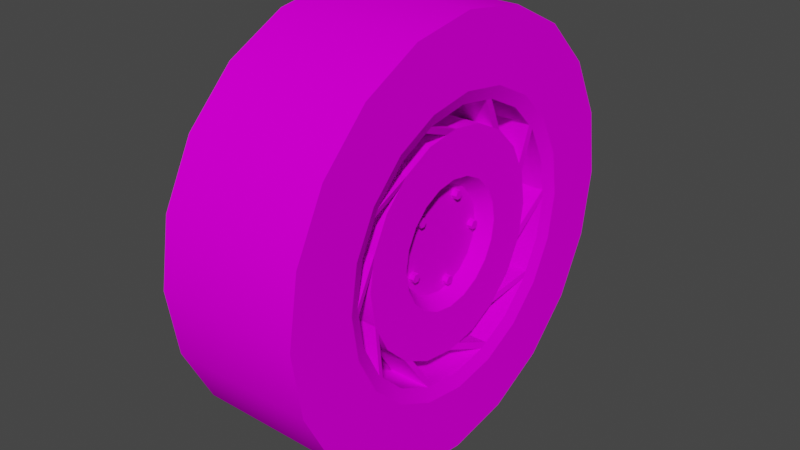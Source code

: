 # Source: CorvetteWheel.blend  (saved by Blender 2.92.15; exported with 4.5.12 LTS)
import bpy
from mathutils import Matrix  # noqa: F401  (used for matrix-valued properties, if any)

bpy.ops.wm.read_factory_settings(use_empty=True)
scene = bpy.context.scene
scene.name = 'Scene'

# ---- collections
col_collection = bpy.data.collections.new('Collection'); scene.collection.children.link(col_collection)

# ---- images (referenced by path relative to the original .blend; pixels are not part of the script)
import os
ASSET_DIR = os.environ.get("B2B_ASSET_DIR", "")  # directory of the original .blend (textures are referenced by path, not embedded)
HERE = os.path.dirname(os.path.abspath(__file__))  # packed textures are extracted next to this script under _unpacked/

def load_image(name, relpath, width, height, colorspace="sRGB"):
    """Load a texture the original file referenced (path relative to the .blend, or extracted next to this script)."""
    p = next((c for c in (os.path.join(HERE, relpath), os.path.join(ASSET_DIR, relpath)) if relpath and os.path.exists(c)), "")
    if p:
        img = bpy.data.images.load(p, check_existing=True)
        img.name = name
    else:  # same state as the original file: an image datablock whose file is absent (Cycles renders it pink)
        img = bpy.data.images.new(name, width, height)
        img.source = "FILE"
        img.filepath = "//" + (relpath or name)
    img.colorspace_settings.name = colorspace
    return img
img_wheel_png = load_image('Wheel.png', 'Wheel.png', 1024, 1024, 'sRGB')

# ---- materials (node trees are filled in below, after node groups)
mat_wheel = bpy.data.materials.new('Wheel')
mat_wheel.use_backface_culling = True
mat_wheel.use_transparent_shadow = False

# ---- node groups
ng_auto_smooth = bpy.data.node_groups.new('Auto Smooth', 'GeometryNodeTree')
_s = ng_auto_smooth.interface.new_socket(name='Geometry', in_out='OUTPUT', socket_type='NodeSocketGeometry')
_s = ng_auto_smooth.interface.new_socket(name='Geometry', in_out='INPUT', socket_type='NodeSocketGeometry')
_s = ng_auto_smooth.interface.new_socket(name='Angle', in_out='INPUT', socket_type='NodeSocketFloat')
_s.subtype = 'ANGLE'
_s.min_value = 0.0
_s.max_value = 3.142
ng_auto_smooth.is_modifier = True
_N = ng_auto_smooth.nodes; _L = ng_auto_smooth.links
n0 = _N.new('NodeGroupOutput'); n0.name = 'Group Output'; n0.location = (480, -100)
n1 = _N.new('NodeGroupInput'); n1.name = 'Group Input'; n1.location = (-420, -300)
n2 = _N.new('NodeGroupInput'); n2.name = 'Group Input.001'; n2.location = (-60, -100)
n3 = _N.new('GeometryNodeSetShadeSmooth'); n3.name = 'Set Shade Smooth'; n3.location = (120, -100)
n3.domain = 'EDGE'
n4 = _N.new('GeometryNodeSetShadeSmooth'); n4.name = 'Set Shade Smooth.001'; n4.location = (300, -100)
n5 = _N.new('GeometryNodeInputMeshEdgeAngle'); n5.name = 'Edge Angle'; n5.location = (-420, -220)
n6 = _N.new('GeometryNodeInputEdgeSmooth'); n6.name = 'Is Edge Smooth'; n6.location = (-60, -160)
n7 = _N.new('GeometryNodeInputShadeSmooth'); n7.name = 'Is Face Smooth'; n7.location = (-240, -340)
n8 = _N.new('FunctionNodeBooleanMath'); n8.name = 'Boolean Math'; n8.location = (-60, -220)
n9 = _N.new('FunctionNodeCompare'); n9.name = 'Compare'; n9.location = (-240, -180)
n9.operation = 'LESS_EQUAL'
_L.new(n5.outputs[0], n9.inputs[0])
_L.new(n4.outputs[0], n0.inputs[0])
_L.new(n1.outputs[1], n9.inputs[1])
_L.new(n9.outputs[0], n8.inputs[0])
_L.new(n7.outputs[0], n8.inputs[1])
_L.new(n2.outputs[0], n3.inputs[0])
_L.new(n6.outputs[0], n3.inputs[1])
_L.new(n3.outputs[0], n4.inputs[0])
_L.new(n8.outputs[0], n3.inputs[2])
n0.is_active_output = True

# ---- material node trees
mat_wheel.use_nodes = True; mat_wheel.node_tree.nodes.clear()
_N = mat_wheel.node_tree.nodes; _L = mat_wheel.node_tree.links
n0 = _N.new('ShaderNodeBsdfPrincipled'); n0.name = 'Principled BSDF'; n0.location = (10, 300)
n0.distribution = 'GGX'
n0.subsurface_method = 'BURLEY'
n0.inputs[3].default_value = 1.45
n0.inputs[13].default_value = 0.0
n0.inputs[27].default_value = (0.0, 0.0, 0.0, 1.0)
n0.inputs[28].default_value = 1.0
n1 = _N.new('ShaderNodeOutputMaterial'); n1.name = 'Material Output'; n1.location = (300, 300)
n2 = _N.new('ShaderNodeTexImage'); n2.name = 'Image Texture'; n2.location = (-321, 202)
n2.image = img_wheel_png
_L.new(n0.outputs[0], n1.inputs[0])
_L.new(n2.outputs[0], n0.inputs[0])
n1.is_active_output = True

# ---- world
world_world = bpy.data.worlds.new('World'); scene.world = world_world
world_world.use_nodes = True; world_world.node_tree.nodes.clear()
_N = world_world.node_tree.nodes; _L = world_world.node_tree.links
n0 = _N.new('ShaderNodeOutputWorld'); n0.name = 'World Output'; n0.location = (300, 300)
n1 = _N.new('ShaderNodeBackground'); n1.name = 'Background'; n1.location = (10, 300)
n1.inputs[0].default_value = (0.05088, 0.05088, 0.05088, 1.0)
_L.new(n1.outputs[0], n0.inputs[0])
n0.is_active_output = True
world_world.color = (0.05088, 0.05088, 0.05088)
world_world.use_sun_shadow = False
world_world.sun_shadow_jitter_overblur = 0.0

# ---- meshes
me_cylinder = bpy.data.meshes.new('Cylinder')
me_cylinder.from_pydata([(-0.1754, -3.201e-05, 0.215), (-0.1754, 0.06639, 0.2044), (-0.1754, 0.1263, 0.1739), (-0.1754, 0.1739, 0.1264), (-0.1754, 0.2044, 0.06644), (-0.1754, 0.2149, 1.435e-05), (-0.1754, 0.2044, -0.06641), (-0.1754, 0.1739, -0.1263), (-0.1754, 0.1263, -0.1739), (-0.1754, 0.06639, -0.2044), (-0.1754, -2.89e-05, -0.2149), (-0.1754, -0.06645, -0.2044), (-0.1754, -0.1264, -0.1739), (-0.1754, -0.1739, -0.1263), (-0.1754, -0.2045, -0.06641), (-0.1754, -0.215, 1.137e-05), (-0.1754, -0.2045, 0.06643), (-0.1754, -0.1739, 0.1264), (-0.1754, -0.1264, 0.1739), (-0.1754, -0.06645, 0.2044), (-0.1754, -3.304e-05, 0.345), (-0.1754, 0.1066, 0.3281), (0.0573, 0.1066, 0.3281), (0.0573, -3.308e-05, 0.345), (-0.1754, 0.2027, 0.2791), (0.0573, 0.2027, 0.2791), (-0.1754, 0.2791, 0.2028), (0.0573, 0.2791, 0.2028), (-0.1754, 0.3281, 0.1066), (0.0573, 0.3281, 0.1066), (-0.1754, 0.3449, 1.526e-05), (0.0573, 0.3449, 1.539e-05), (-0.1754, 0.3281, -0.1066), (0.0573, 0.3281, -0.1066), (-0.1754, 0.2791, -0.2028), (0.0573, 0.2791, -0.2028), (-0.1754, 0.2027, -0.2791), (0.0573, 0.2027, -0.2791), (-0.1754, 0.1066, -0.3281), (0.0573, 0.1066, -0.3281), (-0.1754, -2.79e-05, -0.345), (0.0573, -2.793e-05, -0.345), (-0.1754, -0.1066, -0.3281), (0.0573, -0.1066, -0.3281), (-0.1754, -0.2028, -0.2791), (0.0573, -0.2028, -0.2791), (-0.1754, -0.2791, -0.2028), (0.0573, -0.2791, -0.2028), (-0.1754, -0.3281, -0.1066), (0.0573, -0.3281, -0.1066), (-0.1754, -0.345, 1.059e-05), (0.0573, -0.345, 1.059e-05), (-0.1754, -0.3281, 0.1066), (0.0573, -0.3281, 0.1066), (-0.1754, -0.2791, 0.2028), (0.0573, -0.2791, 0.2028), (-0.1754, -0.2028, 0.2791), (0.0573, -0.2028, 0.2791), (-0.1754, -0.1066, 0.3281), (0.0573, -0.1066, 0.3281), (-0.1754, -3.217e-05, 0.2349), (-0.1754, 0.07256, 0.2234), (0.04881, 0.06611, 0.2036), (0.04881, -3.202e-05, 0.2141), (-0.1754, 0.138, 0.1901), (0.04881, 0.1258, 0.1732), (-0.1754, 0.19, 0.1381), (0.04881, 0.1731, 0.1258), (-0.1754, 0.2234, 0.0726), (0.04881, 0.2035, 0.06616), (-0.1754, 0.2349, 1.448e-05), (0.04881, 0.214, 1.436e-05), (-0.1754, 0.2234, -0.07258), (0.04881, 0.2035, -0.06613), (-0.1754, 0.19, -0.1381), (0.04881, 0.1731, -0.1258), (-0.1754, 0.138, -0.19), (0.04881, 0.1258, -0.1732), (-0.1754, 0.07256, -0.2234), (0.04881, 0.06612, -0.2036), (-0.1754, -2.877e-05, -0.2349), (0.04881, -2.902e-05, -0.214), (-0.1754, -0.07262, -0.2234), (0.04881, -0.06618, -0.2036), (-0.1754, -0.1381, -0.19), (0.04881, -0.1258, -0.1732), (-0.1754, -0.1901, -0.1381), (0.04881, -0.1732, -0.1258), (-0.1754, -0.2234, -0.07258), (0.04881, -0.2036, -0.06613), (-0.1754, -0.2349, 1.124e-05), (0.04881, -0.2141, 1.151e-05), (-0.1754, -0.2234, 0.0726), (0.04881, -0.2036, 0.06616), (-0.1754, -0.1901, 0.1381), (0.04881, -0.1732, 0.1258), (-0.1754, -0.1381, 0.1901), (0.04881, -0.1258, 0.1732), (-0.1754, -0.07262, 0.2234), (0.04881, -0.06618, 0.2036), (0.0573, 0.07256, 0.2234), (0.0573, -3.22e-05, 0.2349), (0.0573, 0.138, 0.1901), (0.0573, 0.19, 0.1381), (0.0573, 0.2234, 0.0726), (0.0573, 0.2349, 1.448e-05), (0.0573, 0.2234, -0.07258), (0.0573, 0.19, -0.1381), (0.0573, 0.138, -0.19), (0.0573, 0.07256, -0.2234), (0.0573, -2.88e-05, -0.2349), (0.0573, -0.07262, -0.2234), (0.0573, -0.1381, -0.19), (0.0573, -0.1901, -0.1381), (0.0573, -0.2234, -0.07258), (0.0573, -0.2349, 1.137e-05), (0.0573, -0.2234, 0.0726), (0.0573, -0.1901, 0.1381), (0.0573, -0.1381, 0.1901), (0.0573, -0.07262, 0.2234), (0.03818, 0.05471, 0.1685), (0.03818, -3.165e-05, 0.1772), (0.03818, 0.1041, 0.1433), (0.03818, 0.1433, 0.1041), (0.03818, 0.1685, 0.05476), (0.03818, 0.1771, 1.406e-05), (0.03818, 0.1685, -0.05473), (0.03818, 0.1433, -0.1041), (0.03818, 0.1041, -0.1433), (0.03818, 0.05471, -0.1685), (0.03818, -2.945e-05, -0.1771), (0.03818, -0.05477, -0.1685), (0.03818, -0.1042, -0.1433), (0.03818, -0.1434, -0.1041), (0.03818, -0.1685, -0.05473), (0.03818, -0.1772, 1.191e-05), (0.03818, -0.1685, 0.05476), (0.03818, -0.1434, 0.1041), (0.03818, -0.1042, 0.1433), (0.03818, -0.05478, 0.1685), (-0.01999, -0.05457, 0.1679), (-0.01999, -0.1038, 0.1428), (-0.01999, -3.17e-05, 0.1765), (-0.01999, 0.0545, 0.1679), (-0.01999, 0.1037, 0.1428), (-0.01999, 0.1427, 0.1037), (-0.01999, 0.1678, 0.05455), (-0.01999, 0.1764, 1.406e-05), (-0.01999, 0.1678, -0.05452), (-0.01999, 0.1427, -0.1037), (-0.01999, 0.1037, -0.1428), (-0.01999, 0.05451, -0.1678), (-0.01999, -2.941e-05, -0.1765), (-0.01999, -0.05456, -0.1678), (-0.01999, -0.1038, -0.1428), (-0.01999, -0.1428, -0.1037), (-0.01999, -0.1679, -0.05452), (-0.01999, -0.1765, 1.172e-05), (-0.01999, -0.1679, 0.05455), (-0.01999, -0.1428, 0.1037), (0.03714, -0.03138, -0.09647), (0.03714, 0.08204, 0.05964), (0.03714, -3.014e-05, -0.1014), (0.03714, 0.0596, 0.08208), (0.03714, 0.03132, -0.09647), (0.03714, 0.03132, 0.09649), (0.03714, 0.0596, -0.08206), (0.03714, -3.106e-05, 0.1015), (0.03714, 0.08204, -0.05961), (0.03714, 0.09645, -0.03133), (0.03714, 0.1014, 1.341e-05), (0.03714, 0.09645, 0.03136), (0.03714, -0.03138, 0.09649), (0.03714, -0.05966, 0.08208), (0.03714, -0.0821, 0.05964), (0.03714, -0.09651, 0.03136), (0.03714, -0.1015, 1.244e-05), (0.03714, -0.09651, -0.03134), (0.03714, -0.0821, -0.05961), (0.03714, -0.05966, -0.08206), (0.0152, 0.02588, 0.07977), (0.0152, -3.097e-05, 0.08387), (0.0152, 0.04926, 0.06786), (0.0152, 0.06781, 0.0493), (0.0152, 0.07972, 0.02593), (0.0152, 0.08383, 1.33e-05), (0.0152, 0.07972, -0.0259), (0.0152, 0.06781, -0.04928), (0.0152, 0.04926, -0.06783), (0.0152, 0.02588, -0.07974), (0.0152, -3.021e-05, -0.08385), (0.0152, -0.02594, -0.07974), (0.0152, -0.04932, -0.06783), (0.0152, -0.06787, -0.04928), (0.0152, -0.07979, -0.0259), (0.0152, -0.08389, 1.249e-05), (0.0152, -0.07979, 0.02593), (0.0152, -0.06787, 0.0493), (0.0152, -0.04932, 0.06786), (0.0152, -0.02595, 0.07977), (0.0152, -3.051e-05, 1.274e-05), (0.02391, -0.0004274, -0.07865), (0.009466, -0.0004274, -0.07865), (0.02391, 0.005826, -0.07504), (0.009466, 0.005826, -0.07504), (0.02391, 0.005826, -0.06781), (0.009466, 0.005826, -0.06781), (0.02391, -0.0004274, -0.0642), (0.009466, -0.0004274, -0.0642), (0.02391, -0.006681, -0.06781), (0.009466, -0.006681, -0.06781), (0.02391, -0.006681, -0.07504), (0.009466, -0.006681, -0.07504), (0.02391, 0.06259, -0.03874), (0.009466, 0.06259, -0.03874), (0.02391, 0.06884, -0.03513), (0.009466, 0.06884, -0.03513), (0.02391, 0.06884, -0.02791), (0.009466, 0.06884, -0.02791), (0.02391, 0.06259, -0.0243), (0.009466, 0.06259, -0.0243), (0.02391, 0.05634, -0.02791), (0.009466, 0.05634, -0.02791), (0.02391, 0.05634, -0.03513), (0.009466, 0.05634, -0.03513), (0.02391, 0.04905, 0.04251), (0.009466, 0.04905, 0.04251), (0.02391, 0.0553, 0.04612), (0.009466, 0.0553, 0.04612), (0.02391, 0.0553, 0.05334), (0.009466, 0.0553, 0.05334), (0.02391, 0.04905, 0.05695), (0.009466, 0.04905, 0.05695), (0.02391, 0.04279, 0.05334), (0.009466, 0.04279, 0.05334), (0.02391, 0.04279, 0.04612), (0.009466, 0.04279, 0.04612), (0.02391, -0.0322, 0.0556), (0.009466, -0.0322, 0.0556), (0.02391, -0.02595, 0.05921), (0.009466, -0.02595, 0.05921), (0.02391, -0.02595, 0.06643), (0.009466, -0.02595, 0.06643), (0.02391, -0.0322, 0.07004), (0.009466, -0.0322, 0.07004), (0.02391, -0.03845, 0.06643), (0.009466, -0.03845, 0.06643), (0.02391, -0.03845, 0.05921), (0.009466, -0.03845, 0.05921), (0.02391, -0.06904, -0.0215), (0.009466, -0.06904, -0.0215), (0.02391, -0.06278, -0.01789), (0.009466, -0.06278, -0.01789), (0.02391, -0.06278, -0.01066), (0.009466, -0.06278, -0.01066), (0.02391, -0.06904, -0.007054), (0.009466, -0.06904, -0.007054), (0.02391, -0.07529, -0.01066), (0.009466, -0.07529, -0.01066), (0.02391, -0.07529, -0.01789), (0.009466, -0.07529, -0.01789), (-0.02038, -0.0009818, 0.215), (-0.02038, 0.1258, 0.1739), (-0.02038, 0.2038, 0.06644), (-0.02038, 0.2044, -0.06641), (-0.02038, 0.1263, -0.1732), (-0.02038, 0.0008349, -0.2149), (-0.02038, -0.1264, -0.1739), (-0.02038, -0.2045, -0.06796), (-0.02038, -0.2045, 0.0656), (-0.02038, -0.1264, 0.1733), (0.04881, -3.202e-05, 0.2141), (0.04881, 0.1258, 0.1732), (0.04881, 0.2035, 0.06616), (0.04881, 0.2035, -0.06613), (0.04881, 0.1258, -0.1732), (0.04881, -2.902e-05, -0.214), (0.04881, -0.1258, -0.1732), (0.04881, -0.2036, -0.06613), (0.04881, -0.2036, 0.06616), (0.04881, -0.1258, 0.1732), (0.03818, 0.05471, 0.1685), (0.03818, 0.1433, 0.1041), (0.03818, 0.1771, 1.406e-05), (0.03818, 0.1433, -0.1041), (0.03818, 0.05471, -0.1685), (0.03818, -0.05477, -0.1685), (0.03818, -0.1434, -0.1041), (0.03818, -0.1772, 1.191e-05), (0.03818, -0.1434, 0.1041), (0.03818, -0.05478, 0.1685), (-0.01999, -0.05457, 0.1684), (-0.01999, 0.05545, 0.1679), (-0.01999, 0.1434, 0.1038), (-0.01999, 0.1765, -0.001066), (-0.01999, 0.1427, -0.1037), (-0.01999, 0.05451, -0.1684), (-0.01999, -0.05528, -0.1678), (-0.01999, -0.1428, -0.1037), (-0.01999, -0.1765, 1.172e-05), (-0.01999, -0.1428, 0.1044), (0.04881, -0.1335, 0.1657), (-0.02038, -0.134, 0.1657), (0.04881, -0.01235, 0.2122), (-0.02038, -0.01335, 0.2131), (0.04881, 0.1156, 0.1784), (-0.02038, 0.1156, 0.1791), (0.04881, 0.1976, 0.07777), (-0.02038, 0.1978, 0.07809), (0.04881, 0.2053, -0.0543), (-0.02038, 0.2061, -0.05453), (0.04881, 0.1344, -0.1645), (-0.02038, 0.1349, -0.1645), (0.04881, -0.1157, -0.1783), (-0.02038, -0.1162, -0.1791), (0.04881, -0.1978, -0.07774), (-0.02038, -0.1986, -0.07962), (0.04881, -0.2055, 0.05433), (-0.02038, -0.2063, 0.05373), (0.03818, -0.0688, 0.1615), (-0.01999, -0.06853, 0.1614), (0.03818, -0.1518, 0.08779), (-0.01999, -0.1512, 0.0881), (0.03818, -0.1742, -0.01943), (-0.01999, -0.1735, -0.01935), (0.03818, -0.1311, -0.1165), (-0.01999, -0.1306, -0.1161), (0.03818, -0.03595, -0.1715), (-0.01999, -0.03654, -0.1708), (0.03818, 0.07269, -0.1594), (-0.01999, 0.07242, -0.1593), (0.03818, 0.1516, -0.08776), (-0.01999, 0.151, -0.08742), (0.03818, 0.174, 0.01945), (-0.01999, 0.1734, 0.0183), (0.03818, 0.131, 0.1165), (-0.01999, 0.1311, 0.1161), (0.03818, 0.03589, 0.1716), (-0.01999, 0.03671, 0.1709), (0.04881, 0.01229, -0.2121), (-0.02038, 0.01321, -0.213)], [], [(20, 23, 22, 21), (21, 22, 25, 24), (24, 25, 27, 26), (26, 27, 29, 28), (28, 29, 31, 30), (30, 31, 33, 32), (32, 33, 35, 34), (34, 35, 37, 36), (36, 37, 39, 38), (38, 39, 41, 40), (40, 41, 43, 42), (42, 43, 45, 44), (44, 45, 47, 46), (46, 47, 49, 48), (48, 49, 51, 50), (50, 51, 53, 52), (52, 53, 55, 54), (54, 55, 57, 56), (56, 57, 59, 58), (58, 59, 23, 20), (61, 60, 20, 21), (101, 100, 22, 23), (64, 61, 21, 24), (100, 102, 25, 22), (66, 64, 24, 26), (102, 103, 27, 25), (68, 66, 26, 28), (103, 104, 29, 27), (70, 68, 28, 30), (104, 105, 31, 29), (72, 70, 30, 32), (105, 106, 33, 31), (74, 72, 32, 34), (106, 107, 35, 33), (76, 74, 34, 36), (107, 108, 37, 35), (78, 76, 36, 38), (108, 109, 39, 37), (80, 78, 38, 40), (109, 110, 41, 39), (82, 80, 40, 42), (110, 111, 43, 41), (84, 82, 42, 44), (111, 112, 45, 43), (86, 84, 44, 46), (112, 113, 47, 45), (88, 86, 46, 48), (113, 114, 49, 47), (90, 88, 48, 50), (114, 115, 51, 49), (92, 90, 50, 52), (115, 116, 53, 51), (94, 92, 52, 54), (116, 117, 55, 53), (96, 94, 54, 56), (117, 118, 57, 55), (98, 96, 56, 58), (118, 119, 59, 57), (60, 98, 58, 20), (119, 101, 23, 59), (1, 0, 60, 61), (2, 1, 61, 64), (148, 149, 150, 151, 152, 153, 154, 155, 156, 157, 158, 159, 141, 140, 142, 143, 144, 145, 146, 147), (3, 2, 64, 66), (4, 3, 66, 68), (5, 4, 68, 70), (6, 5, 70, 72), (7, 6, 72, 74), (8, 7, 74, 76), (9, 8, 76, 78), (10, 9, 78, 80), (11, 10, 80, 82), (12, 11, 82, 84), (13, 12, 84, 86), (14, 13, 86, 88), (15, 14, 88, 90), (16, 15, 90, 92), (17, 16, 92, 94), (18, 17, 94, 96), (19, 18, 96, 98), (0, 19, 98, 60), (63, 62, 100, 101), (62, 65, 102, 100), (65, 67, 103, 102), (67, 69, 104, 103), (69, 71, 105, 104), (71, 73, 106, 105), (73, 75, 107, 106), (75, 77, 108, 107), (77, 79, 109, 108), (79, 81, 110, 109), (81, 83, 111, 110), (83, 85, 112, 111), (85, 87, 113, 112), (87, 89, 114, 113), (89, 91, 115, 114), (91, 93, 116, 115), (93, 95, 117, 116), (95, 97, 118, 117), (97, 99, 119, 118), (99, 63, 101, 119), (167, 165, 120, 121), (165, 163, 122, 120), (163, 161, 123, 122), (161, 171, 124, 123), (171, 170, 125, 124), (170, 169, 126, 125), (169, 168, 127, 126), (168, 166, 128, 127), (166, 164, 129, 128), (164, 162, 130, 129), (162, 160, 131, 130), (160, 179, 132, 131), (179, 178, 133, 132), (178, 177, 134, 133), (177, 176, 135, 134), (176, 175, 136, 135), (175, 174, 137, 136), (174, 173, 138, 137), (173, 172, 139, 138), (172, 167, 121, 139), (91, 15, 16, 93), (93, 16, 17, 95), (95, 17, 18, 97), (89, 14, 15, 91), (87, 13, 14, 89), (85, 12, 13, 87), (83, 11, 12, 85), (81, 10, 11, 83), (79, 9, 10, 81), (77, 8, 9, 79), (75, 7, 8, 77), (73, 6, 7, 75), (71, 5, 6, 73), (69, 4, 5, 71), (67, 3, 4, 69), (65, 2, 3, 67), (62, 1, 2, 65), (63, 0, 1, 62), (99, 19, 0, 63), (97, 18, 19, 99), (138, 139, 140, 141), (137, 138, 141, 159), (136, 137, 159, 158), (135, 136, 158, 157), (134, 135, 157, 156), (133, 134, 156, 155), (132, 133, 155, 154), (131, 132, 154, 153), (130, 131, 153, 152), (129, 130, 152, 151), (128, 129, 151, 150), (127, 128, 150, 149), (126, 127, 149, 148), (125, 126, 148, 147), (124, 125, 147, 146), (123, 124, 146, 145), (122, 123, 145, 144), (120, 122, 144, 143), (121, 120, 143, 142), (139, 121, 142, 140), (181, 180, 165, 167), (180, 182, 163, 165), (182, 183, 161, 163), (183, 184, 171, 161), (184, 185, 170, 171), (185, 186, 169, 170), (186, 187, 168, 169), (187, 188, 166, 168), (188, 189, 164, 166), (189, 190, 162, 164), (190, 191, 160, 162), (191, 192, 179, 160), (192, 193, 178, 179), (193, 194, 177, 178), (194, 195, 176, 177), (195, 196, 175, 176), (196, 197, 174, 175), (197, 198, 173, 174), (198, 199, 172, 173), (199, 181, 167, 172), (200, 180, 181), (200, 182, 180), (200, 183, 182), (200, 184, 183), (200, 185, 184), (200, 186, 185), (200, 187, 186), (200, 188, 187), (200, 189, 188), (200, 190, 189), (200, 191, 190), (200, 192, 191), (200, 193, 192), (200, 194, 193), (200, 195, 194), (200, 196, 195), (200, 197, 196), (200, 198, 197), (200, 199, 198), (200, 181, 199), (201, 202, 204, 203), (203, 204, 206, 205), (205, 206, 208, 207), (207, 208, 210, 209), (213, 214, 216, 215), (209, 210, 212, 211), (211, 212, 202, 201), (201, 203, 205, 207, 209, 211), (215, 216, 218, 217), (217, 218, 220, 219), (219, 220, 222, 221), (221, 222, 224, 223), (223, 224, 214, 213), (213, 215, 217, 219, 221, 223), (225, 226, 228, 227), (227, 228, 230, 229), (229, 230, 232, 231), (231, 232, 234, 233), (233, 234, 236, 235), (235, 236, 226, 225), (225, 227, 229, 231, 233, 235), (237, 238, 240, 239), (239, 240, 242, 241), (241, 242, 244, 243), (243, 244, 246, 245), (245, 246, 248, 247), (247, 248, 238, 237), (237, 239, 241, 243, 245, 247), (249, 250, 252, 251), (251, 252, 254, 253), (253, 254, 256, 255), (255, 256, 258, 257), (257, 258, 260, 259), (259, 260, 250, 249), (249, 251, 253, 255, 257, 259), (278, 288, 299, 268), (277, 287, 298, 267), (276, 286, 297, 266), (275, 285, 296, 265), (274, 284, 295, 264), (273, 283, 294, 263), (272, 282, 293, 262), (271, 281, 292, 261), (270, 280, 290, 291), (279, 289, 300, 269), (315, 316, 324, 323), (313, 314, 326, 325), (339, 340, 328, 327), (311, 312, 330, 329), (309, 310, 332, 331), (307, 308, 334, 333), (305, 306, 336, 335), (303, 304, 338, 337), (302, 320, 319, 301), (317, 318, 322, 321), (261, 292, 338, 304), (287, 277, 313, 325), (290, 291, 320, 319), (280, 301, 319, 290), (267, 298, 326, 314), (300, 289, 321, 322), (291, 320, 302, 270), (286, 276, 339, 327), (299, 288, 323, 324), (289, 279, 317, 321), (266, 297, 328, 340), (298, 287, 325, 326), (269, 300, 322, 318), (285, 275, 311, 329), (297, 286, 327, 328), (265, 296, 330, 312), (296, 285, 329, 330), (284, 274, 309, 331), (295, 284, 331, 332), (264, 295, 332, 310), (294, 283, 333, 334), (283, 273, 307, 333), (293, 282, 335, 336), (263, 294, 334, 308), (292, 281, 337, 338), (282, 272, 305, 335), (262, 293, 336, 306), (288, 278, 315, 323), (281, 271, 303, 337), (268, 299, 324, 316)])
me_cylinder.polygons.foreach_set('use_smooth', [True] * 286)
_k = set([(62, 63), (62, 65), (63, 99), (65, 67), (67, 69), (69, 71), (71, 73), (73, 75), (75, 77), (77, 79), (79, 81), (81, 83), (83, 85), (85, 87), (87, 89), (89, 91), (91, 93), (93, 95), (95, 97), (97, 99), (100, 101), (100, 102), (101, 119), (102, 103), (103, 104), (104, 105), (105, 106), (106, 107), (107, 108), (108, 109), (109, 110), (110, 111), (111, 112), (112, 113), (113, 114), (114, 115), (115, 116), (116, 117), (117, 118), (118, 119), (120, 121), (120, 122), (121, 139), (122, 123), (123, 124), (124, 125), (125, 126), (126, 127), (127, 128), (128, 129), (129, 130), (130, 131), (131, 132), (132, 133), (133, 134), (134, 135), (135, 136), (136, 137), (137, 138), (138, 139), (160, 162), (160, 179), (161, 163), (161, 171), (162, 164), (163, 165), (164, 166), (165, 167), (166, 168), (167, 172), (168, 169), (169, 170), (170, 171), (172, 173), (173, 174), (174, 175), (175, 176), (176, 177), (177, 178), (178, 179), (180, 181), (180, 182), (181, 199), (182, 183), (183, 184), (184, 185), (185, 186), (186, 187), (187, 188), (188, 189), (189, 190), (190, 191), (191, 192), (192, 193), (193, 194), (194, 195), (195, 196), (196, 197), (197, 198), (198, 199)])
me_cylinder.attributes.new('sharp_edge', 'BOOLEAN', 'EDGE').data.foreach_set('value', [ (min(e.vertices), max(e.vertices)) in _k for e in me_cylinder.edges])
_uv = me_cylinder.uv_layers.new(name='UVMap')
_uv.uv.foreach_set('vector', [0.1696, 0.4534, 0.3225, 0.4534, 0.3225, 0.6639, 0.1696, 0.6639, 0.1696, 0.4533, 0.3225, 0.4533, 0.3225, 0.664, 0.1696, 0.664, 0.1696, 0.4534, 0.3225, 0.4534, 0.3225, 0.6638, 0.1696, 0.6638, 0.1696, 0.4532, 0.3225, 0.4532, 0.3225, 0.6638, 0.1696, 0.6638, 0.1696, 0.4533, 0.3225, 0.4533, 0.3225, 0.6637, 0.1696, 0.6637, 0.1696, 0.4533, 0.3225, 0.4533, 0.3225, 0.6641, 0.1696, 0.6641, 0.1696, 0.4533, 0.3225, 0.4533, 0.3225, 0.6639, 0.1696, 0.6639, 0.1696, 0.453, 0.3225, 0.453, 0.3225, 0.6641, 0.1696, 0.6641, 0.1696, 0.4533, 0.3225, 0.4533, 0.3225, 0.6637, 0.1696, 0.6637, 0.1696, 0.4533, 0.3225, 0.4533, 0.3225, 0.6638, 0.1696, 0.6638, 0.1696, 0.4532, 0.3225, 0.4532, 0.3225, 0.664, 0.1696, 0.664, 0.1696, 0.4533, 0.3225, 0.4533, 0.3225, 0.664, 0.1696, 0.664, 0.1696, 0.4532, 0.3225, 0.4532, 0.3225, 0.6639, 0.1696, 0.6639, 0.1696, 0.4535, 0.3225, 0.4535, 0.3225, 0.6639, 0.1696, 0.6639, 0.1696, 0.4532, 0.3225, 0.4532, 0.3225, 0.6642, 0.1696, 0.6642, 0.1696, 0.4533, 0.3225, 0.4533, 0.3225, 0.6637, 0.1696, 0.6637, 0.1696, 0.4537, 0.3225, 0.4537, 0.3225, 0.664, 0.1696, 0.664, 0.1696, 0.4534, 0.3225, 0.4534, 0.3225, 0.6639, 0.1696, 0.6639, 0.1696, 0.4533, 0.3225, 0.4533, 0.3225, 0.664, 0.1696, 0.664, 0.1696, 0.4535, 0.3225, 0.4535, 0.3225, 0.6624, 0.1696, 0.6624, 0.3177, 0.2405, 0.2743, 0.2123, 0.2896, 0.01993, 0.3619, 0.06692, 0.2268, 0.2076, 0.1828, 0.2363, 0.1402, 0.06902, 0.2122, 0.02225, 0.3545, 0.294, 0.3177, 0.2405, 0.3619, 0.06692, 0.4234, 0.1563, 0.1828, 0.2363, 0.1453, 0.2907, 0.07899, 0.158, 0.1402, 0.06902, 0.3813, 0.3678, 0.3545, 0.294, 0.4234, 0.1563, 0.4681, 0.2793, 0.1453, 0.2907, 0.1181, 0.3656, 0.03451, 0.2804, 0.07899, 0.158, 0.3954, 0.4544, 0.3813, 0.3678, 0.4681, 0.2793, 0.4916, 0.424, 0.1181, 0.3656, 0.1038, 0.4537, 0.01113, 0.4243, 0.03451, 0.2804, 0.3954, 0.5456, 0.3954, 0.4544, 0.4916, 0.424, 0.4916, 0.576, 0.1038, 0.4537, 0.1038, 0.5463, 0.01113, 0.5757, 0.01113, 0.4243, 0.3813, 0.6322, 0.3954, 0.5456, 0.4916, 0.576, 0.4681, 0.7207, 0.1038, 0.5463, 0.1181, 0.6344, 0.03451, 0.7196, 0.01113, 0.5757, 0.3545, 0.706, 0.3813, 0.6322, 0.4681, 0.7207, 0.4234, 0.8437, 0.1181, 0.6344, 0.1453, 0.7093, 0.07899, 0.842, 0.03451, 0.7196, 0.3177, 0.7595, 0.3545, 0.706, 0.4234, 0.8437, 0.3619, 0.9331, 0.1453, 0.7093, 0.1828, 0.7637, 0.1402, 0.931, 0.07899, 0.842, 0.2743, 0.7877, 0.3177, 0.7595, 0.3619, 0.9331, 0.2896, 0.9801, 0.1828, 0.7637, 0.2268, 0.7924, 0.2122, 0.9777, 0.1402, 0.931, 0.2288, 0.7877, 0.2743, 0.7877, 0.2896, 0.9801, 0.2135, 0.9801, 0.2268, 0.7924, 0.2732, 0.7924, 0.2878, 0.9777, 0.2122, 0.9777, 0.1854, 0.7595, 0.2288, 0.7877, 0.2135, 0.9801, 0.1412, 0.9331, 0.2732, 0.7924, 0.3172, 0.7637, 0.3598, 0.931, 0.2878, 0.9777, 0.1486, 0.706, 0.1854, 0.7595, 0.1412, 0.9331, 0.0797, 0.8437, 0.3172, 0.7637, 0.3547, 0.7093, 0.421, 0.842, 0.3598, 0.931, 0.1218, 0.6322, 0.1486, 0.706, 0.0797, 0.8437, 0.03501, 0.7207, 0.3547, 0.7093, 0.3819, 0.6344, 0.4655, 0.7196, 0.421, 0.842, 0.1077, 0.5456, 0.1218, 0.6322, 0.03501, 0.7207, 0.01152, 0.576, 0.3819, 0.6344, 0.3962, 0.5463, 0.4889, 0.5757, 0.4655, 0.7196, 0.1077, 0.4544, 0.1077, 0.5456, 0.01152, 0.576, 0.01152, 0.424, 0.3962, 0.5463, 0.3962, 0.4537, 0.4889, 0.4243, 0.4889, 0.5757, 0.1218, 0.3678, 0.1077, 0.4544, 0.01152, 0.424, 0.03501, 0.2793, 0.3962, 0.4537, 0.3819, 0.3656, 0.4655, 0.2804, 0.4889, 0.4243, 0.1486, 0.294, 0.1218, 0.3678, 0.03501, 0.2793, 0.0797, 0.1563, 0.3819, 0.3656, 0.3547, 0.2907, 0.421, 0.158, 0.4655, 0.2804, 0.1854, 0.2405, 0.1486, 0.294, 0.0797, 0.1563, 0.1412, 0.06692, 0.3547, 0.2907, 0.3172, 0.2363, 0.3598, 0.06902, 0.421, 0.158, 0.2288, 0.2123, 0.1854, 0.2405, 0.1412, 0.06692, 0.2135, 0.01993, 0.3172, 0.2363, 0.2732, 0.2076, 0.2878, 0.02225, 0.3598, 0.06902, 0.2743, 0.2123, 0.2288, 0.2123, 0.2135, 0.01993, 0.2896, 0.01993, 0.2732, 0.2076, 0.2268, 0.2076, 0.2122, 0.02225, 0.2878, 0.02225, 0.8647, 0.4198, 0.8647, 0.3998, 0.8706, 0.3989, 0.8706, 0.4207, 0.8585, 0.4388, 0.8647, 0.4198, 0.8706, 0.4207, 0.8638, 0.4414, 0.6855, 0.4881, 0.7007, 0.4991, 0.7118, 0.5143, 0.7176, 0.5322, 0.7176, 0.551, 0.7118, 0.5689, 0.7007, 0.5841, 0.6855, 0.5951, 0.6677, 0.6009, 0.6489, 0.6009, 0.631, 0.5951, 0.6215, 0.5882, 0.6089, 0.5745, 0.599, 0.551, 0.599, 0.5322, 0.6048, 0.5143, 0.6158, 0.4991, 0.631, 0.4881, 0.6489, 0.4823, 0.6677, 0.4823, 0.8468, 0.4549, 0.8585, 0.4388, 0.8638, 0.4414, 0.851, 0.4591, 0.8307, 0.4666, 0.8468, 0.4549, 0.851, 0.4591, 0.8334, 0.4719, 0.8117, 0.4728, 0.8307, 0.4666, 0.8334, 0.4719, 0.8126, 0.4786, 0.7918, 0.4728, 0.8117, 0.4728, 0.8126, 0.4786, 0.7908, 0.4786, 0.7728, 0.4666, 0.7918, 0.4728, 0.7908, 0.4786, 0.7701, 0.4719, 0.7567, 0.4549, 0.7728, 0.4666, 0.7701, 0.4719, 0.7525, 0.4591, 0.7449, 0.4388, 0.7567, 0.4549, 0.7525, 0.4591, 0.7397, 0.4414, 0.7388, 0.4198, 0.7449, 0.4388, 0.7397, 0.4414, 0.7329, 0.4207, 0.7388, 0.3998, 0.7388, 0.4198, 0.7329, 0.4207, 0.7329, 0.3989, 0.7449, 0.3809, 0.7388, 0.3998, 0.7329, 0.3989, 0.7397, 0.3782, 0.7567, 0.3647, 0.7449, 0.3809, 0.7397, 0.3782, 0.7525, 0.3606, 0.7728, 0.353, 0.7567, 0.3647, 0.7525, 0.3606, 0.7701, 0.3477, 0.7918, 0.3469, 0.7728, 0.353, 0.7701, 0.3477, 0.7908, 0.341, 0.8117, 0.3469, 0.7918, 0.3469, 0.7908, 0.341, 0.8126, 0.341, 0.8307, 0.353, 0.8117, 0.3469, 0.8126, 0.341, 0.8334, 0.3477, 0.8468, 0.3647, 0.8307, 0.353, 0.8334, 0.3477, 0.851, 0.3606, 0.8585, 0.3809, 0.8468, 0.3647, 0.851, 0.3606, 0.8638, 0.3782, 0.8647, 0.3998, 0.8585, 0.3809, 0.8638, 0.3782, 0.8706, 0.3989, 0.5963, 0.4206, 0.605, 0.4438, 0.602, 0.4414, 0.5953, 0.4207, 0.605, 0.4438, 0.6183, 0.4604, 0.6149, 0.4591, 0.602, 0.4414, 0.6183, 0.4604, 0.6362, 0.472, 0.6325, 0.4719, 0.6149, 0.4591, 0.6362, 0.472, 0.6568, 0.4776, 0.6532, 0.4786, 0.6325, 0.4719, 0.6568, 0.4776, 0.6781, 0.4766, 0.675, 0.4786, 0.6532, 0.4786, 0.6781, 0.4766, 0.6981, 0.469, 0.6958, 0.4719, 0.675, 0.4786, 0.6981, 0.469, 0.7147, 0.4556, 0.7134, 0.4591, 0.6958, 0.4719, 0.7147, 0.4556, 0.7264, 0.4377, 0.7262, 0.4414, 0.7134, 0.4591, 0.7264, 0.4377, 0.7319, 0.4171, 0.7329, 0.4207, 0.7262, 0.4414, 0.7319, 0.4171, 0.7309, 0.3958, 0.7329, 0.3989, 0.7329, 0.4207, 0.7309, 0.3958, 0.7233, 0.3759, 0.7262, 0.3782, 0.7329, 0.3989, 0.7233, 0.3759, 0.7099, 0.3593, 0.7134, 0.3606, 0.7262, 0.3782, 0.7099, 0.3593, 0.692, 0.3476, 0.6958, 0.3477, 0.7134, 0.3606, 0.692, 0.3476, 0.6714, 0.342, 0.675, 0.341, 0.6958, 0.3477, 0.6714, 0.342, 0.6501, 0.3431, 0.6532, 0.341, 0.675, 0.341, 0.6501, 0.3431, 0.6302, 0.3507, 0.6325, 0.3477, 0.6532, 0.341, 0.6302, 0.3507, 0.6136, 0.364, 0.6149, 0.3606, 0.6325, 0.3477, 0.6136, 0.364, 0.6019, 0.3819, 0.602, 0.3782, 0.6149, 0.3606, 0.6019, 0.3819, 0.5963, 0.4025, 0.5953, 0.3989, 0.602, 0.3782, 0.5963, 0.4025, 0.5963, 0.4206, 0.5953, 0.4207, 0.5953, 0.3989, 0.5987, 0.4202, 0.612, 0.4493, 0.6098, 0.4476, 0.598, 0.4203, 0.612, 0.4493, 0.6267, 0.4635, 0.6241, 0.4625, 0.6098, 0.4476, 0.6267, 0.4635, 0.6451, 0.4724, 0.6424, 0.4723, 0.6241, 0.4625, 0.6451, 0.4724, 0.6654, 0.4752, 0.6627, 0.476, 0.6424, 0.4723, 0.6654, 0.4752, 0.6856, 0.4716, 0.6833, 0.4732, 0.6627, 0.476, 0.6856, 0.4716, 0.7036, 0.462, 0.7019, 0.4641, 0.6833, 0.4732, 0.7036, 0.462, 0.7178, 0.4472, 0.7168, 0.4498, 0.7019, 0.4641, 0.7178, 0.4472, 0.7267, 0.4288, 0.7266, 0.4316, 0.7168, 0.4498, 0.7267, 0.4288, 0.7295, 0.4085, 0.7303, 0.4112, 0.7266, 0.4316, 0.7295, 0.4085, 0.7259, 0.3884, 0.7275, 0.3907, 0.7303, 0.4112, 0.7259, 0.3884, 0.7163, 0.3703, 0.7184, 0.3721, 0.7275, 0.3907, 0.7163, 0.3703, 0.7015, 0.3562, 0.7041, 0.3571, 0.7184, 0.3721, 0.7015, 0.3562, 0.6831, 0.3472, 0.6859, 0.3473, 0.7041, 0.3571, 0.6831, 0.3472, 0.6628, 0.3444, 0.6655, 0.3437, 0.6859, 0.3473, 0.6628, 0.3444, 0.6427, 0.348, 0.645, 0.3465, 0.6655, 0.3437, 0.6427, 0.348, 0.6246, 0.3577, 0.6264, 0.3555, 0.645, 0.3465, 0.6246, 0.3577, 0.6105, 0.3724, 0.6114, 0.3698, 0.6264, 0.3555, 0.6105, 0.3724, 0.6015, 0.3908, 0.6016, 0.3881, 0.6114, 0.3698, 0.6015, 0.3908, 0.5987, 0.4111, 0.598, 0.4084, 0.6016, 0.3881, 0.5987, 0.4111, 0.5987, 0.4202, 0.598, 0.4203, 0.598, 0.4084, 0.6501, 0.3431, 0.6484, 0.6038, 0.6297, 0.5977, 0.6302, 0.3507, 0.6302, 0.3507, 0.6297, 0.5977, 0.615, 0.587, 0.6136, 0.364, 0.6136, 0.364, 0.615, 0.587, 0.6031, 0.5714, 0.6019, 0.3819, 0.6714, 0.342, 0.6681, 0.6038, 0.6484, 0.6038, 0.6501, 0.3431, 0.692, 0.3476, 0.6868, 0.5977, 0.6681, 0.6038, 0.6714, 0.342, 0.7099, 0.3593, 0.7028, 0.5861, 0.6868, 0.5977, 0.692, 0.3476, 0.7233, 0.3759, 0.7143, 0.5702, 0.7028, 0.5861, 0.7099, 0.3593, 0.7309, 0.3958, 0.7204, 0.5514, 0.7143, 0.5702, 0.7233, 0.3759, 0.7319, 0.4171, 0.7204, 0.5318, 0.7204, 0.5514, 0.7309, 0.3958, 0.7264, 0.4377, 0.7143, 0.513, 0.7204, 0.5318, 0.7319, 0.4171, 0.7147, 0.4556, 0.7028, 0.4971, 0.7143, 0.513, 0.7264, 0.4377, 0.6981, 0.469, 0.6868, 0.4855, 0.7028, 0.4971, 0.7147, 0.4556, 0.6781, 0.4766, 0.6681, 0.4794, 0.6868, 0.4855, 0.6981, 0.469, 0.6568, 0.4776, 0.6484, 0.4794, 0.6681, 0.4794, 0.6781, 0.4766, 0.6362, 0.472, 0.6297, 0.4855, 0.6484, 0.4794, 0.6568, 0.4776, 0.6183, 0.4604, 0.6138, 0.4971, 0.6297, 0.4855, 0.6362, 0.472, 0.605, 0.4438, 0.6022, 0.513, 0.6138, 0.4971, 0.6183, 0.4604, 0.5963, 0.4206, 0.5961, 0.5318, 0.6022, 0.513, 0.605, 0.4438, 0.5963, 0.4025, 0.5961, 0.5514, 0.5961, 0.5318, 0.5963, 0.4206, 0.6019, 0.3819, 0.6031, 0.5714, 0.5961, 0.5514, 0.5963, 0.4025, 0.6016, 0.3881, 0.598, 0.4084, 0.599, 0.551, 0.6089, 0.5745, 0.6114, 0.3698, 0.6016, 0.3881, 0.6089, 0.5745, 0.6215, 0.5882, 0.6264, 0.3555, 0.6114, 0.3698, 0.6215, 0.5882, 0.631, 0.5951, 0.645, 0.3465, 0.6264, 0.3555, 0.631, 0.5951, 0.6489, 0.6009, 0.6655, 0.3437, 0.645, 0.3465, 0.6489, 0.6009, 0.6677, 0.6009, 0.6859, 0.3473, 0.6655, 0.3437, 0.6677, 0.6009, 0.6855, 0.5951, 0.7041, 0.3571, 0.6859, 0.3473, 0.6855, 0.5951, 0.7007, 0.5841, 0.7184, 0.3721, 0.7041, 0.3571, 0.7007, 0.5841, 0.7118, 0.5689, 0.7275, 0.3907, 0.7184, 0.3721, 0.7118, 0.5689, 0.7176, 0.551, 0.7303, 0.4112, 0.7275, 0.3907, 0.7176, 0.551, 0.7176, 0.5322, 0.7266, 0.4316, 0.7303, 0.4112, 0.7176, 0.5322, 0.7118, 0.5143, 0.7168, 0.4498, 0.7266, 0.4316, 0.7118, 0.5143, 0.7007, 0.4991, 0.7019, 0.4641, 0.7168, 0.4498, 0.7007, 0.4991, 0.6855, 0.4881, 0.6833, 0.4732, 0.7019, 0.4641, 0.6855, 0.4881, 0.6677, 0.4823, 0.6627, 0.476, 0.6833, 0.4732, 0.6677, 0.4823, 0.6489, 0.4823, 0.6424, 0.4723, 0.6627, 0.476, 0.6489, 0.4823, 0.631, 0.4881, 0.6241, 0.4625, 0.6424, 0.4723, 0.631, 0.4881, 0.6158, 0.4991, 0.6098, 0.4476, 0.6241, 0.4625, 0.6158, 0.4991, 0.6048, 0.5143, 0.598, 0.4203, 0.6098, 0.4476, 0.6048, 0.5143, 0.599, 0.5322, 0.598, 0.4084, 0.598, 0.4203, 0.599, 0.5322, 0.599, 0.551, 0.5995, 0.4201, 0.6141, 0.451, 0.6141, 0.451, 0.5995, 0.4201, 0.6141, 0.451, 0.6293, 0.4644, 0.6293, 0.4644, 0.6141, 0.451, 0.6293, 0.4644, 0.6479, 0.4725, 0.6479, 0.4725, 0.6293, 0.4644, 0.6479, 0.4725, 0.6681, 0.4745, 0.6681, 0.4745, 0.6479, 0.4725, 0.6681, 0.4745, 0.6879, 0.4701, 0.6879, 0.4701, 0.6681, 0.4745, 0.6879, 0.4701, 0.7053, 0.4598, 0.7053, 0.4598, 0.6879, 0.4701, 0.7053, 0.4598, 0.7188, 0.4446, 0.7188, 0.4446, 0.7053, 0.4598, 0.7188, 0.4446, 0.7268, 0.426, 0.7268, 0.426, 0.7188, 0.4446, 0.7268, 0.426, 0.7288, 0.4059, 0.7288, 0.4059, 0.7268, 0.426, 0.7288, 0.4059, 0.7244, 0.3861, 0.7244, 0.3861, 0.7288, 0.4059, 0.7244, 0.3861, 0.7141, 0.3686, 0.7141, 0.3686, 0.7244, 0.3861, 0.7141, 0.3686, 0.6989, 0.3552, 0.6989, 0.3552, 0.7141, 0.3686, 0.6989, 0.3552, 0.6803, 0.3471, 0.6803, 0.3471, 0.6989, 0.3552, 0.6803, 0.3471, 0.6602, 0.3452, 0.6602, 0.3452, 0.6803, 0.3471, 0.6602, 0.3452, 0.6404, 0.3496, 0.6404, 0.3496, 0.6602, 0.3452, 0.6404, 0.3496, 0.6229, 0.3598, 0.6229, 0.3598, 0.6404, 0.3496, 0.6229, 0.3598, 0.6095, 0.375, 0.6095, 0.375, 0.6229, 0.3598, 0.6095, 0.375, 0.6014, 0.3936, 0.6014, 0.3936, 0.6095, 0.375, 0.6014, 0.3936, 0.5995, 0.4138, 0.5995, 0.4138, 0.6014, 0.3936, 0.5995, 0.4138, 0.5995, 0.4201, 0.5995, 0.4201, 0.5995, 0.4138, 0.4641, 0.1112, 0.4756, 0.1563, 0.468, 0.1612, 0.4641, 0.1112, 0.482, 0.147, 0.4756, 0.1563, 0.4641, 0.1112, 0.4866, 0.1342, 0.482, 0.147, 0.4641, 0.1112, 0.4891, 0.1191, 0.4866, 0.1342, 0.4641, 0.1112, 0.4891, 0.1033, 0.4891, 0.1191, 0.4641, 0.1112, 0.4866, 0.08823, 0.4891, 0.1033, 0.4641, 0.1112, 0.482, 0.07542, 0.4866, 0.08823, 0.4641, 0.1112, 0.4756, 0.06612, 0.482, 0.07542, 0.4641, 0.1112, 0.468, 0.06123, 0.4756, 0.06612, 0.4641, 0.1112, 0.4601, 0.06123, 0.468, 0.06123, 0.4641, 0.1112, 0.4526, 0.06612, 0.4601, 0.06123, 0.4641, 0.1112, 0.4462, 0.07542, 0.4526, 0.06612, 0.4641, 0.1112, 0.4416, 0.08823, 0.4462, 0.07542, 0.4641, 0.1112, 0.4391, 0.1033, 0.4416, 0.08823, 0.4641, 0.1112, 0.4391, 0.1191, 0.4391, 0.1033, 0.4641, 0.1112, 0.4416, 0.1342, 0.4391, 0.1191, 0.4641, 0.1112, 0.4462, 0.147, 0.4416, 0.1342, 0.4641, 0.1112, 0.4526, 0.1563, 0.4462, 0.147, 0.4641, 0.1112, 0.4601, 0.1612, 0.4526, 0.1563, 0.4641, 0.1112, 0.468, 0.1612, 0.4601, 0.1612, 0.8214, 0.4885, 0.8214, 0.5755, 0.7924, 0.5755, 0.7924, 0.4885, 0.7924, 0.4885, 0.7924, 0.5755, 0.7634, 0.5755, 0.7634, 0.4885, 0.7634, 0.4885, 0.7634, 0.5755, 0.7344, 0.5755, 0.7344, 0.4885, 0.7344, 0.4885, 0.7344, 0.5755, 0.7054, 0.5755, 0.7054, 0.4885, 0.8214, 0.4885, 0.8214, 0.5755, 0.7924, 0.5755, 0.7924, 0.4885, 0.7054, 0.4885, 0.7054, 0.5755, 0.6764, 0.5755, 0.6764, 0.4885, 0.6764, 0.4885, 0.6764, 0.5755, 0.6474, 0.5755, 0.6474, 0.4885, 0.7779, 0.4868, 0.814, 0.4659, 0.814, 0.4241, 0.7779, 0.4033, 0.7417, 0.4241, 0.7417, 0.4659, 0.7924, 0.4885, 0.7924, 0.5755, 0.7634, 0.5755, 0.7634, 0.4885, 0.7634, 0.4885, 0.7634, 0.5755, 0.7344, 0.5755, 0.7344, 0.4885, 0.7344, 0.4885, 0.7344, 0.5755, 0.7054, 0.5755, 0.7054, 0.4885, 0.7054, 0.4885, 0.7054, 0.5755, 0.6764, 0.5755, 0.6764, 0.4885, 0.6764, 0.4885, 0.6764, 0.5755, 0.6474, 0.5755, 0.6474, 0.4885, 0.7779, 0.4868, 0.814, 0.4659, 0.814, 0.4241, 0.7779, 0.4033, 0.7417, 0.4241, 0.7417, 0.4659, 0.8214, 0.4885, 0.8214, 0.5755, 0.7924, 0.5755, 0.7924, 0.4885, 0.7924, 0.4885, 0.7924, 0.5755, 0.7634, 0.5755, 0.7634, 0.4885, 0.7634, 0.4885, 0.7634, 0.5755, 0.7344, 0.5755, 0.7344, 0.4885, 0.7344, 0.4885, 0.7344, 0.5755, 0.7054, 0.5755, 0.7054, 0.4885, 0.7054, 0.4885, 0.7054, 0.5755, 0.6764, 0.5755, 0.6764, 0.4885, 0.6764, 0.4885, 0.6764, 0.5755, 0.6474, 0.5755, 0.6474, 0.4885, 0.7779, 0.4868, 0.814, 0.4659, 0.814, 0.4241, 0.7779, 0.4033, 0.7417, 0.4241, 0.7417, 0.4659, 0.8214, 0.4885, 0.8214, 0.5755, 0.7924, 0.5755, 0.7924, 0.4885, 0.7924, 0.4885, 0.7924, 0.5755, 0.7634, 0.5755, 0.7634, 0.4885, 0.7634, 0.4885, 0.7634, 0.5755, 0.7344, 0.5755, 0.7344, 0.4885, 0.7344, 0.4885, 0.7344, 0.5755, 0.7054, 0.5755, 0.7054, 0.4885, 0.7054, 0.4885, 0.7054, 0.5755, 0.6764, 0.5755, 0.6764, 0.4885, 0.6764, 0.4885, 0.6764, 0.5755, 0.6474, 0.5755, 0.6474, 0.4885, 0.7779, 0.4868, 0.814, 0.4659, 0.814, 0.4241, 0.7779, 0.4033, 0.7417, 0.4241, 0.7417, 0.4659, 0.8214, 0.4885, 0.8214, 0.5755, 0.7924, 0.5755, 0.7924, 0.4885, 0.7924, 0.4885, 0.7924, 0.5755, 0.7634, 0.5755, 0.7634, 0.4885, 0.7634, 0.4885, 0.7634, 0.5755, 0.7344, 0.5755, 0.7344, 0.4885, 0.7344, 0.4885, 0.7344, 0.5755, 0.7054, 0.5755, 0.7054, 0.4885, 0.7054, 0.4885, 0.7054, 0.5755, 0.6764, 0.5755, 0.6764, 0.4885, 0.6764, 0.4885, 0.6764, 0.5755, 0.6474, 0.5755, 0.6474, 0.4885, 0.7779, 0.4868, 0.814, 0.4659, 0.814, 0.4241, 0.7779, 0.4033, 0.7417, 0.4241, 0.7417, 0.4659, 0.6714, 0.342, 0.645, 0.3465, 0.6489, 0.6009, 0.6681, 0.6038, 0.7099, 0.3593, 0.6859, 0.3473, 0.6855, 0.5951, 0.7028, 0.5861, 0.7309, 0.3958, 0.7184, 0.3721, 0.7118, 0.5689, 0.7204, 0.5514, 0.7264, 0.4377, 0.7303, 0.4112, 0.7176, 0.5322, 0.7143, 0.513, 0.6981, 0.469, 0.7168, 0.4498, 0.7007, 0.4991, 0.6868, 0.4855, 0.6568, 0.4776, 0.6833, 0.4732, 0.6677, 0.4823, 0.6484, 0.4794, 0.6183, 0.4604, 0.6424, 0.4723, 0.631, 0.4881, 0.6138, 0.4971, 0.5963, 0.4206, 0.6098, 0.4476, 0.6048, 0.5143, 0.5961, 0.5318, 0.6031, 0.5714, 0.6019, 0.3819, 0.598, 0.4084, 0.599, 0.551, 0.6302, 0.3507, 0.6114, 0.3698, 0.6215, 0.5882, 0.6297, 0.5977, 0.6714, 0.342, 0.6681, 0.6038, 0.6489, 0.6009, 0.645, 0.3465, 0.7099, 0.3593, 0.7028, 0.5861, 0.6855, 0.5951, 0.6859, 0.3473, 0.7309, 0.3958, 0.7204, 0.5514, 0.7118, 0.5689, 0.7184, 0.3721, 0.7264, 0.4377, 0.7143, 0.513, 0.7176, 0.5322, 0.7303, 0.4112, 0.6981, 0.469, 0.6868, 0.4855, 0.7007, 0.4991, 0.7168, 0.4498, 0.6568, 0.4776, 0.6484, 0.4794, 0.6677, 0.4823, 0.6833, 0.4732, 0.6183, 0.4604, 0.6138, 0.4971, 0.631, 0.4881, 0.6424, 0.4723, 0.5963, 0.4206, 0.5961, 0.5318, 0.6048, 0.5143, 0.6098, 0.4476, 0.6031, 0.5714, 0.599, 0.551, 0.598, 0.4084, 0.6019, 0.3819, 0.6302, 0.3507, 0.6297, 0.5977, 0.6215, 0.5882, 0.6114, 0.3698, 0.5961, 0.5318, 0.6048, 0.5143, 0.6048, 0.5143, 0.5961, 0.5318, 0.6859, 0.3473, 0.7099, 0.3593, 0.7099, 0.3593, 0.6859, 0.3473, 0.598, 0.4084, 0.599, 0.551, 0.599, 0.551, 0.598, 0.4084, 0.6019, 0.3819, 0.6019, 0.3819, 0.598, 0.4084, 0.598, 0.4084, 0.7028, 0.5861, 0.6855, 0.5951, 0.6855, 0.5951, 0.7028, 0.5861, 0.6215, 0.5882, 0.6114, 0.3698, 0.6114, 0.3698, 0.6215, 0.5882, 0.599, 0.551, 0.599, 0.551, 0.6031, 0.5714, 0.6031, 0.5714, 0.7184, 0.3721, 0.7309, 0.3958, 0.7309, 0.3958, 0.7184, 0.3721, 0.6489, 0.6009, 0.645, 0.3465, 0.645, 0.3465, 0.6489, 0.6009, 0.6114, 0.3698, 0.6302, 0.3507, 0.6302, 0.3507, 0.6114, 0.3698, 0.7204, 0.5514, 0.7118, 0.5689, 0.7118, 0.5689, 0.7204, 0.5514, 0.6855, 0.5951, 0.6859, 0.3473, 0.6859, 0.3473, 0.6855, 0.5951, 0.6297, 0.5977, 0.6215, 0.5882, 0.6215, 0.5882, 0.6297, 0.5977, 0.7303, 0.4112, 0.7264, 0.4377, 0.7264, 0.4377, 0.7303, 0.4112, 0.7118, 0.5689, 0.7184, 0.3721, 0.7184, 0.3721, 0.7118, 0.5689, 0.7143, 0.513, 0.7176, 0.5322, 0.7176, 0.5322, 0.7143, 0.513, 0.7176, 0.5322, 0.7303, 0.4112, 0.7303, 0.4112, 0.7176, 0.5322, 0.7168, 0.4498, 0.6981, 0.469, 0.6981, 0.469, 0.7168, 0.4498, 0.7007, 0.4991, 0.7168, 0.4498, 0.7168, 0.4498, 0.7007, 0.4991, 0.6868, 0.4855, 0.7007, 0.4991, 0.7007, 0.4991, 0.6868, 0.4855, 0.6677, 0.4823, 0.6833, 0.4732, 0.6833, 0.4732, 0.6677, 0.4823, 0.6833, 0.4732, 0.6568, 0.4776, 0.6568, 0.4776, 0.6833, 0.4732, 0.631, 0.4881, 0.6424, 0.4723, 0.6424, 0.4723, 0.631, 0.4881, 0.6484, 0.4794, 0.6677, 0.4823, 0.6677, 0.4823, 0.6484, 0.4794, 0.6048, 0.5143, 0.6098, 0.4476, 0.6098, 0.4476, 0.6048, 0.5143, 0.6424, 0.4723, 0.6183, 0.4604, 0.6183, 0.4604, 0.6424, 0.4723, 0.6138, 0.4971, 0.631, 0.4881, 0.631, 0.4881, 0.6138, 0.4971, 0.645, 0.3465, 0.6714, 0.342, 0.6714, 0.342, 0.645, 0.3465, 0.6098, 0.4476, 0.5963, 0.4206, 0.5963, 0.4206, 0.6098, 0.4476, 0.6681, 0.6038, 0.6489, 0.6009, 0.6489, 0.6009, 0.6681, 0.6038])
me_cylinder.materials.append(mat_wheel)
me_cylinder.use_remesh_fix_poles = True
me_cylinder.use_remesh_preserve_attributes = False
me_cylinder.use_mirror_vertex_groups = False
me_cylinder.update()

# ---- objects
ob_wheel = bpy.data.objects.new('Wheel', me_cylinder)

# ---- transforms, parenting, visibility, modifiers, constraints
ob_wheel.location = (0.0, 0.0, 0.0)
ob_wheel.rotation_euler = (-1.571, -3.142, 3.142)
ob_wheel.lineart.crease_threshold = 0.0
_m = ob_wheel.modifiers.new('Auto Smooth', 'NODES')
_m.node_group = ng_auto_smooth
_gi = [s.identifier for s in ng_auto_smooth.interface.items_tree if s.item_type == 'SOCKET' and s.in_out == 'INPUT']
_m[_gi[1]] = 0.5236  # Angle

# ---- collection membership
col_collection.objects.link(ob_wheel)

# ---- scene / render settings (as saved in the file)
scene.frame_start = 1; scene.frame_end = 250; scene.frame_set(1)
scene.render.engine = 'BLENDER_EEVEE_NEXT'
scene.cycles.use_denoising = False
scene.cycles.samples = 128
scene.cycles.sampling_pattern = 'TABULATED_SOBOL'
scene.cycles.use_adaptive_sampling = False
scene.cycles.use_light_tree = False
scene.view_settings.view_transform = 'Filmic'
bpy.context.view_layer.update()

# ---- added for rendering (the .blend has no active camera and no usable light): camera, sun
cam_auto = bpy.data.cameras.new('AutoCamera')
cam_auto.lens = 50.0
cam_auto.sensor_width = 36.0
cam_auto.clip_end = 1000.0
ob_auto_camera = bpy.data.objects.new('AutoCamera', cam_auto)
scene.collection.objects.link(ob_auto_camera)
ob_auto_camera.location = (0.869056, -1.11373, 0.742447)
ob_auto_camera.rotation_euler = (1.09748, -7.21219e-08, 0.694738)
scene.camera = ob_auto_camera
light_auto_sun = bpy.data.lights.new('AutoSun', 'SUN')
light_auto_sun.energy = 3.0
light_auto_sun.angle = 0.0523599
ob_auto_sun = bpy.data.objects.new('AutoSun', light_auto_sun)
scene.collection.objects.link(ob_auto_sun)
ob_auto_sun.rotation_euler = (0.872665, 0.174533, 0.523599)
bpy.context.view_layer.update()
